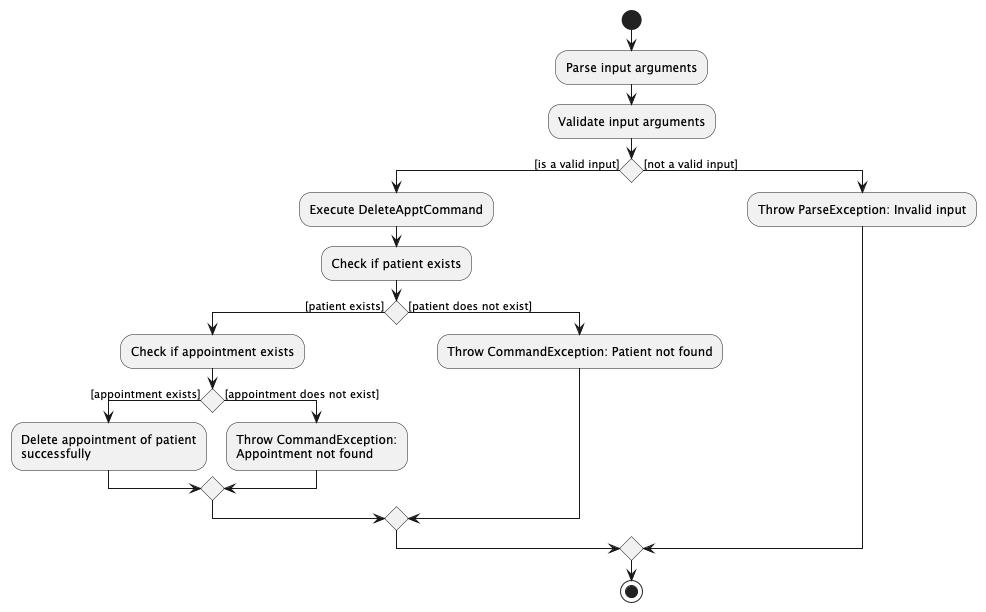

The diagram above was rendered by PlantUML. Its source (embedded in the PNG):
@startuml DeleteApptActivityDiagram
start
:Parse input arguments;
:Validate input arguments;
if () then ([is a valid input])
    :Execute DeleteApptCommand;
    :Check if patient exists;
    if () then ([patient exists])
        :Check if appointment exists;
        if () then ([appointment exists])
            :Delete appointment of patient
            successfully;
        else ([appointment does not exist])
            :Throw CommandException:
            Appointment not found;
        endif
    else ([patient does not exist])
        :Throw CommandException: Patient not found;
    endif
else ([not a valid input])
    :Throw ParseException: Invalid input;
endif
stop
@enduml